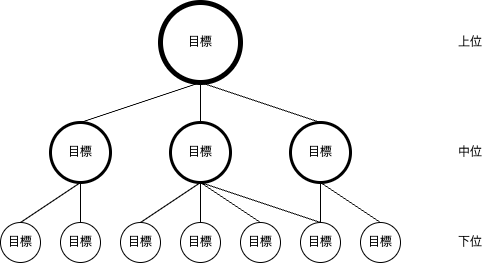

The diagram above was exported from draw.io. Its source (the exported page's mxGraphModel, read from the mxfile embedded in the PNG):
<mxGraphModel dx="1986" dy="1298" grid="1" gridSize="10" guides="1" tooltips="1" connect="1" arrows="1" fold="1" page="1" pageScale="1" pageWidth="850" pageHeight="1100" math="0" shadow="0">
  <root>
    <mxCell id="0" />
    <mxCell id="1" parent="0" />
    <mxCell id="62" value="目標" style="ellipse;whiteSpace=wrap;html=1;aspect=fixed;strokeColor=default;strokeWidth=5;" vertex="1" parent="1">
      <mxGeometry x="200" y="40" width="80" height="80" as="geometry" />
    </mxCell>
    <mxCell id="63" value="目標" style="ellipse;whiteSpace=wrap;html=1;aspect=fixed;strokeWidth=3;" vertex="1" parent="1">
      <mxGeometry x="210" y="160" width="60" height="60" as="geometry" />
    </mxCell>
    <mxCell id="64" value="目標" style="ellipse;whiteSpace=wrap;html=1;aspect=fixed;strokeWidth=3;" vertex="1" parent="1">
      <mxGeometry x="90" y="160" width="60" height="60" as="geometry" />
    </mxCell>
    <mxCell id="65" value="目標" style="ellipse;whiteSpace=wrap;html=1;aspect=fixed;strokeWidth=3;" vertex="1" parent="1">
      <mxGeometry x="330" y="160" width="60" height="60" as="geometry" />
    </mxCell>
    <mxCell id="66" value="目標" style="ellipse;whiteSpace=wrap;html=1;aspect=fixed;" vertex="1" parent="1">
      <mxGeometry x="220" y="260" width="40" height="40" as="geometry" />
    </mxCell>
    <mxCell id="67" value="目標" style="ellipse;whiteSpace=wrap;html=1;aspect=fixed;" vertex="1" parent="1">
      <mxGeometry x="160" y="260" width="40" height="40" as="geometry" />
    </mxCell>
    <mxCell id="68" value="目標" style="ellipse;whiteSpace=wrap;html=1;aspect=fixed;" vertex="1" parent="1">
      <mxGeometry x="280" y="260" width="40" height="40" as="geometry" />
    </mxCell>
    <mxCell id="69" value="目標" style="ellipse;whiteSpace=wrap;html=1;aspect=fixed;" vertex="1" parent="1">
      <mxGeometry x="340" y="260" width="40" height="40" as="geometry" />
    </mxCell>
    <mxCell id="70" value="目標" style="ellipse;whiteSpace=wrap;html=1;aspect=fixed;" vertex="1" parent="1">
      <mxGeometry x="100" y="260" width="40" height="40" as="geometry" />
    </mxCell>
    <mxCell id="71" value="目標" style="ellipse;whiteSpace=wrap;html=1;aspect=fixed;" vertex="1" parent="1">
      <mxGeometry x="40" y="260" width="40" height="40" as="geometry" />
    </mxCell>
    <mxCell id="72" value="目標" style="ellipse;whiteSpace=wrap;html=1;aspect=fixed;" vertex="1" parent="1">
      <mxGeometry x="400" y="260" width="40" height="40" as="geometry" />
    </mxCell>
    <mxCell id="73" value="" style="endArrow=none;html=1;exitX=0.5;exitY=0;exitDx=0;exitDy=0;entryX=0.5;entryY=1;entryDx=0;entryDy=0;" edge="1" parent="1" source="64" target="62">
      <mxGeometry width="50" height="50" relative="1" as="geometry">
        <mxPoint x="470" y="270" as="sourcePoint" />
        <mxPoint x="520" y="220" as="targetPoint" />
      </mxGeometry>
    </mxCell>
    <mxCell id="74" value="" style="endArrow=none;html=1;exitX=0.5;exitY=0;exitDx=0;exitDy=0;entryX=0.5;entryY=1;entryDx=0;entryDy=0;" edge="1" parent="1" source="63" target="62">
      <mxGeometry width="50" height="50" relative="1" as="geometry">
        <mxPoint x="130" y="170" as="sourcePoint" />
        <mxPoint x="250" y="130" as="targetPoint" />
      </mxGeometry>
    </mxCell>
    <mxCell id="75" value="" style="endArrow=none;html=1;exitX=0.5;exitY=0;exitDx=0;exitDy=0;entryX=0.5;entryY=1;entryDx=0;entryDy=0;" edge="1" parent="1" source="65" target="62">
      <mxGeometry width="50" height="50" relative="1" as="geometry">
        <mxPoint x="130" y="170" as="sourcePoint" />
        <mxPoint x="250" y="130" as="targetPoint" />
      </mxGeometry>
    </mxCell>
    <mxCell id="76" value="" style="endArrow=none;html=1;exitX=0.5;exitY=0;exitDx=0;exitDy=0;entryX=0.5;entryY=1;entryDx=0;entryDy=0;" edge="1" parent="1" source="71" target="64">
      <mxGeometry width="50" height="50" relative="1" as="geometry">
        <mxPoint x="370" y="170" as="sourcePoint" />
        <mxPoint x="250" y="130" as="targetPoint" />
      </mxGeometry>
    </mxCell>
    <mxCell id="77" value="" style="endArrow=none;html=1;exitX=0.5;exitY=0;exitDx=0;exitDy=0;entryX=0.5;entryY=1;entryDx=0;entryDy=0;" edge="1" parent="1" source="70" target="64">
      <mxGeometry width="50" height="50" relative="1" as="geometry">
        <mxPoint x="70" y="270" as="sourcePoint" />
        <mxPoint x="130" y="230" as="targetPoint" />
      </mxGeometry>
    </mxCell>
    <mxCell id="78" value="" style="endArrow=none;html=1;exitX=0.5;exitY=0;exitDx=0;exitDy=0;entryX=0.5;entryY=1;entryDx=0;entryDy=0;" edge="1" parent="1" source="67" target="63">
      <mxGeometry width="50" height="50" relative="1" as="geometry">
        <mxPoint x="130" y="270" as="sourcePoint" />
        <mxPoint x="130" y="230" as="targetPoint" />
      </mxGeometry>
    </mxCell>
    <mxCell id="79" value="" style="endArrow=none;html=1;entryX=0.5;entryY=1;entryDx=0;entryDy=0;" edge="1" parent="1" source="66" target="63">
      <mxGeometry width="50" height="50" relative="1" as="geometry">
        <mxPoint x="190" y="270" as="sourcePoint" />
        <mxPoint x="250" y="230" as="targetPoint" />
      </mxGeometry>
    </mxCell>
    <mxCell id="80" value="" style="endArrow=none;html=1;exitX=0.5;exitY=0;exitDx=0;exitDy=0;" edge="1" parent="1" source="68">
      <mxGeometry width="50" height="50" relative="1" as="geometry">
        <mxPoint x="250" y="270" as="sourcePoint" />
        <mxPoint x="240" y="220" as="targetPoint" />
      </mxGeometry>
    </mxCell>
    <mxCell id="81" value="" style="endArrow=none;html=1;exitX=0.5;exitY=0;exitDx=0;exitDy=0;entryX=0.5;entryY=1;entryDx=0;entryDy=0;" edge="1" parent="1" source="69" target="63">
      <mxGeometry width="50" height="50" relative="1" as="geometry">
        <mxPoint x="310" y="270" as="sourcePoint" />
        <mxPoint x="250" y="230" as="targetPoint" />
      </mxGeometry>
    </mxCell>
    <mxCell id="82" value="" style="endArrow=none;html=1;exitX=0.5;exitY=0;exitDx=0;exitDy=0;entryX=0.5;entryY=1;entryDx=0;entryDy=0;" edge="1" parent="1" source="69" target="65">
      <mxGeometry width="50" height="50" relative="1" as="geometry">
        <mxPoint x="370" y="270" as="sourcePoint" />
        <mxPoint x="250" y="230" as="targetPoint" />
      </mxGeometry>
    </mxCell>
    <mxCell id="83" value="" style="endArrow=none;html=1;exitX=0.5;exitY=0;exitDx=0;exitDy=0;entryX=0.5;entryY=1;entryDx=0;entryDy=0;" edge="1" parent="1" source="72" target="65">
      <mxGeometry width="50" height="50" relative="1" as="geometry">
        <mxPoint x="370" y="270" as="sourcePoint" />
        <mxPoint x="370" y="230" as="targetPoint" />
      </mxGeometry>
    </mxCell>
    <mxCell id="84" value="上位" style="text;html=1;align=center;verticalAlign=middle;whiteSpace=wrap;rounded=0;" vertex="1" parent="1">
      <mxGeometry x="480" y="65" width="60" height="30" as="geometry" />
    </mxCell>
    <mxCell id="85" value="中位" style="text;html=1;align=center;verticalAlign=middle;whiteSpace=wrap;rounded=0;" vertex="1" parent="1">
      <mxGeometry x="480" y="175" width="60" height="30" as="geometry" />
    </mxCell>
    <mxCell id="86" value="下位" style="text;html=1;align=center;verticalAlign=middle;whiteSpace=wrap;rounded=0;" vertex="1" parent="1">
      <mxGeometry x="480" y="265" width="60" height="30" as="geometry" />
    </mxCell>
  </root>
</mxGraphModel>